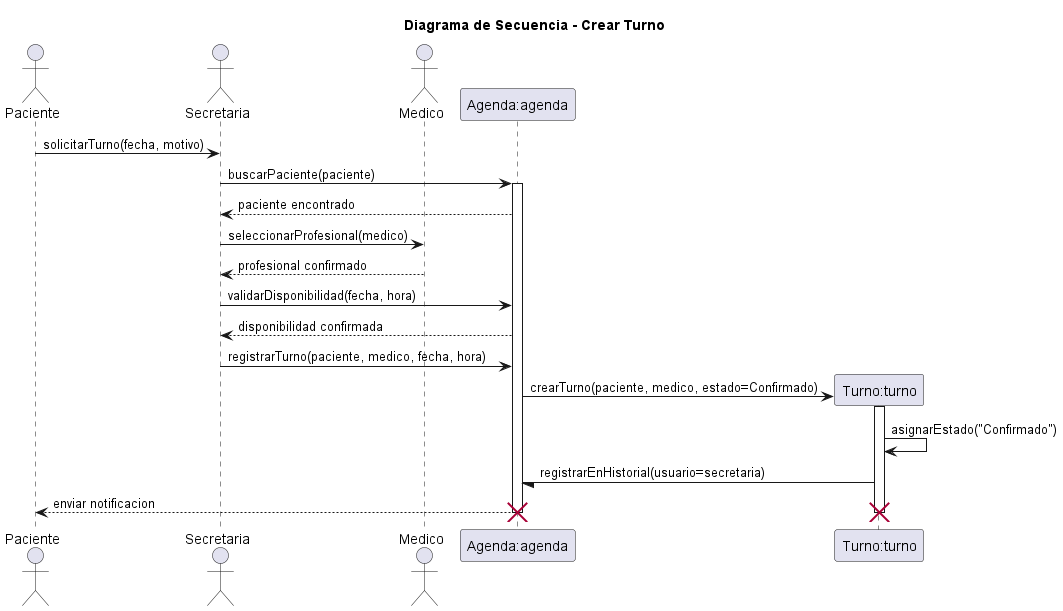

The diagram above was rendered by PlantUML. Its source (embedded in the PNG):
@startuml 05-secuencia-crear-turno-01

title Diagrama de Secuencia - Crear Turno

actor Paciente as paciente
actor Secretaria as secretaria
actor Medico as medico

participant "Agenda:agenda" as agenda
participant "Turno:turno" as turno

paciente -> secretaria: solicitarTurno(fecha, motivo)
secretaria -> agenda: buscarPaciente(paciente)

activate agenda

agenda --> secretaria: paciente encontrado
secretaria -> medico: seleccionarProfesional(medico)
medico --> secretaria: profesional confirmado
secretaria -> agenda: validarDisponibilidad(fecha, hora)
agenda --> secretaria: disponibilidad confirmada
secretaria -> agenda: registrarTurno(paciente, medico, fecha, hora)

create turno

agenda -> turno: crearTurno(paciente, medico, estado=Confirmado)

activate turno

turno -> turno: asignarEstado("Confirmado")
turno -/ agenda: registrarEnHistorial(usuario=secretaria)
agenda --> paciente: enviar notificacion

deactivate turno
destroy turno

deactivate agenda
destroy agenda

@enduml